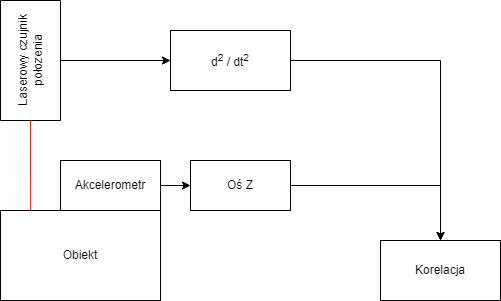

The diagram above was exported from draw.io. Its source (the exported page's mxGraphModel, read from the mxfile embedded in the PNG):
<mxGraphModel dx="1038" dy="579" grid="1" gridSize="10" guides="1" tooltips="1" connect="1" arrows="1" fold="1" page="1" pageScale="1" pageWidth="583" pageHeight="827" math="0" shadow="0">
  <root>
    <mxCell id="0" />
    <mxCell id="1" parent="0" />
    <mxCell id="yj1oKcI-0NuQiSBJ1JVP-1" value="Obiekt" style="rounded=0;whiteSpace=wrap;html=1;" vertex="1" parent="1">
      <mxGeometry x="57" y="230" width="160" height="90" as="geometry" />
    </mxCell>
    <mxCell id="yj1oKcI-0NuQiSBJ1JVP-8" value="" style="edgeStyle=orthogonalEdgeStyle;rounded=0;orthogonalLoop=1;jettySize=auto;html=1;strokeColor=#000000;" edge="1" parent="1" source="yj1oKcI-0NuQiSBJ1JVP-2" target="yj1oKcI-0NuQiSBJ1JVP-7">
      <mxGeometry relative="1" as="geometry" />
    </mxCell>
    <mxCell id="yj1oKcI-0NuQiSBJ1JVP-2" value="Akcelerometr" style="rounded=0;whiteSpace=wrap;html=1;" vertex="1" parent="1">
      <mxGeometry x="117" y="180" width="100" height="50" as="geometry" />
    </mxCell>
    <mxCell id="yj1oKcI-0NuQiSBJ1JVP-6" value="" style="edgeStyle=orthogonalEdgeStyle;rounded=0;orthogonalLoop=1;jettySize=auto;html=1;strokeColor=#000000;" edge="1" parent="1" source="yj1oKcI-0NuQiSBJ1JVP-3" target="yj1oKcI-0NuQiSBJ1JVP-5">
      <mxGeometry relative="1" as="geometry" />
    </mxCell>
    <mxCell id="yj1oKcI-0NuQiSBJ1JVP-3" value="Laserowy czujnik połozenia" style="rounded=0;whiteSpace=wrap;html=1;rotation=-90;" vertex="1" parent="1">
      <mxGeometry x="27" y="50" width="120" height="60" as="geometry" />
    </mxCell>
    <mxCell id="yj1oKcI-0NuQiSBJ1JVP-4" value="" style="endArrow=none;html=1;rounded=0;entryX=0;entryY=0.5;entryDx=0;entryDy=0;exitX=0.188;exitY=0;exitDx=0;exitDy=0;exitPerimeter=0;strokeColor=#FF1D0D;" edge="1" parent="1" source="yj1oKcI-0NuQiSBJ1JVP-1" target="yj1oKcI-0NuQiSBJ1JVP-3">
      <mxGeometry width="50" height="50" relative="1" as="geometry">
        <mxPoint x="27" y="210" as="sourcePoint" />
        <mxPoint x="357" y="210" as="targetPoint" />
      </mxGeometry>
    </mxCell>
    <mxCell id="yj1oKcI-0NuQiSBJ1JVP-10" value="" style="edgeStyle=orthogonalEdgeStyle;rounded=0;orthogonalLoop=1;jettySize=auto;html=1;strokeColor=#000000;" edge="1" parent="1" source="yj1oKcI-0NuQiSBJ1JVP-5" target="yj1oKcI-0NuQiSBJ1JVP-9">
      <mxGeometry relative="1" as="geometry" />
    </mxCell>
    <mxCell id="yj1oKcI-0NuQiSBJ1JVP-5" value="d&lt;sup&gt;2&lt;/sup&gt;&amp;nbsp;/ dt&lt;sup&gt;2&lt;/sup&gt;" style="whiteSpace=wrap;html=1;rounded=0;" vertex="1" parent="1">
      <mxGeometry x="227" y="50" width="120" height="60" as="geometry" />
    </mxCell>
    <mxCell id="yj1oKcI-0NuQiSBJ1JVP-7" value="Oś Z" style="rounded=0;whiteSpace=wrap;html=1;" vertex="1" parent="1">
      <mxGeometry x="247" y="180" width="100" height="50" as="geometry" />
    </mxCell>
    <mxCell id="yj1oKcI-0NuQiSBJ1JVP-9" value="Korelacja" style="whiteSpace=wrap;html=1;rounded=0;" vertex="1" parent="1">
      <mxGeometry x="437" y="260" width="120" height="60" as="geometry" />
    </mxCell>
    <mxCell id="yj1oKcI-0NuQiSBJ1JVP-13" value="" style="endArrow=classic;html=1;rounded=0;strokeColor=#000000;exitX=1;exitY=0.5;exitDx=0;exitDy=0;entryX=0.5;entryY=0;entryDx=0;entryDy=0;edgeStyle=orthogonalEdgeStyle;" edge="1" parent="1" source="yj1oKcI-0NuQiSBJ1JVP-7" target="yj1oKcI-0NuQiSBJ1JVP-9">
      <mxGeometry width="50" height="50" relative="1" as="geometry">
        <mxPoint x="347" y="310" as="sourcePoint" />
        <mxPoint x="397" y="260" as="targetPoint" />
      </mxGeometry>
    </mxCell>
  </root>
</mxGraphModel>